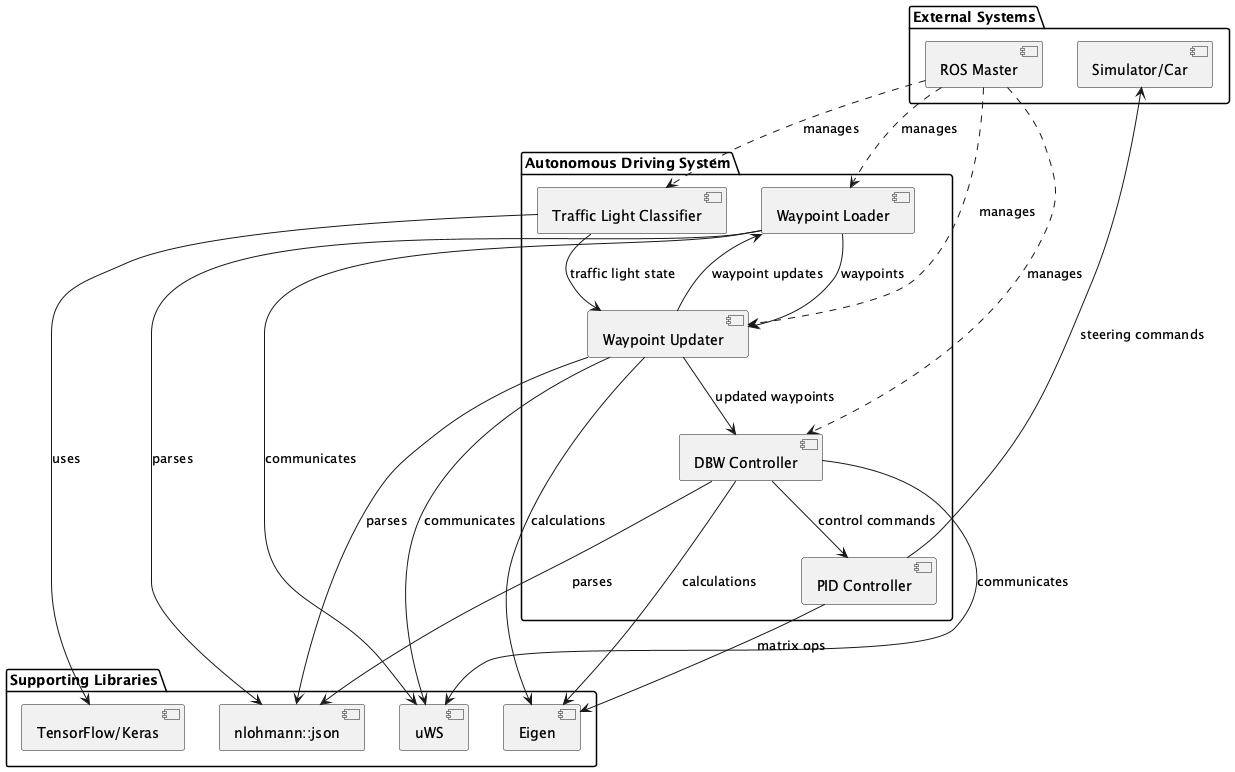

The diagram above was rendered by PlantUML. Its source (embedded in the PNG):
@startuml KuangRD_Autonomous-Driving

package "Autonomous Driving System" {
    [Waypoint Loader] as WP_Loader
    [Waypoint Updater] as WP_Updater
    [DBW Controller] as DBW_Controller
    [Traffic Light Classifier] as TL_Classifier
    [PID Controller] as PID
}

package "External Systems" {
    [Simulator/Car] as Simulator
    [ROS Master] as ROS
}

package "Supporting Libraries" {
    [Eigen] as Eigen
    [uWS] as uWS
    [nlohmann::json] as JSON
    [TensorFlow/Keras] as TF
}

WP_Loader --> WP_Updater : waypoints
WP_Updater --> DBW_Controller : updated waypoints
DBW_Controller --> PID : control commands
PID --> Simulator : steering commands

TL_Classifier --> WP_Updater : traffic light state
WP_Updater --> WP_Loader : waypoint updates

ROS ..> WP_Loader : manages
ROS ..> WP_Updater : manages
ROS ..> DBW_Controller : manages
ROS ..> TL_Classifier : manages

WP_Loader --> JSON : parses
WP_Updater --> JSON : parses
DBW_Controller --> JSON : parses
TL_Classifier --> TF : uses

WP_Loader --> uWS : communicates
WP_Updater --> uWS : communicates
DBW_Controller --> uWS : communicates

PID --> Eigen : matrix ops
WP_Updater --> Eigen : calculations
DBW_Controller --> Eigen : calculations

@enduml